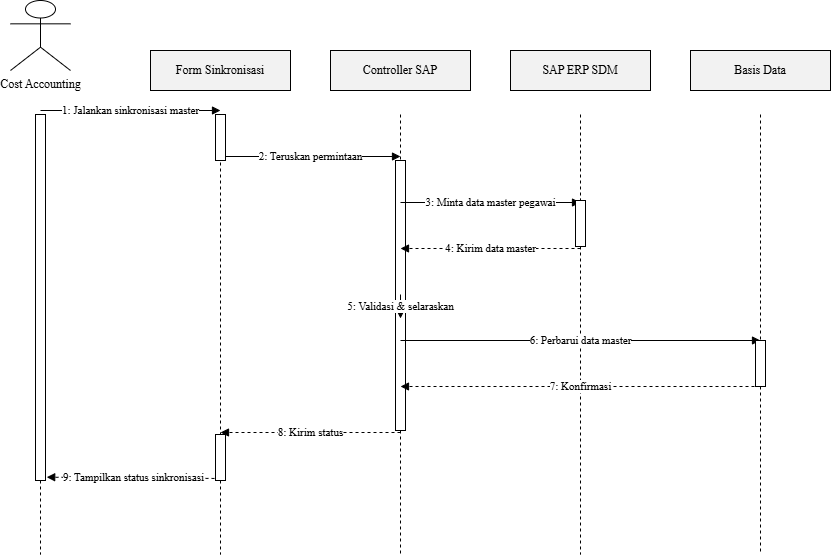

The diagram above was exported from draw.io. Its source (the exported page's mxGraphModel, read from the mxfile embedded in the PNG):
<mxGraphModel dx="304" dy="650" grid="1" gridSize="10" guides="1" tooltips="1" connect="1" arrows="1" fold="1" page="1" pageScale="1" pageWidth="850" pageHeight="1100" math="0" shadow="0">
  <root>
    <mxCell id="0" />
    <mxCell id="1" parent="0" />
    <mxCell id="25" value="" style="html=1;points=[];perimeter=orthogonalPerimeter;fillColor=#FFFFFF;strokeColor=#000000;" vertex="1" parent="1">
      <mxGeometry x="435" y="160" width="10" height="270" as="geometry" />
    </mxCell>
    <mxCell id="24" value="" style="endArrow=none;dashed=1;html=1;fontFamily=Times New Roman;" edge="1" parent="1" target="23">
      <mxGeometry relative="1" as="geometry">
        <mxPoint x="260" y="114" as="sourcePoint" />
        <mxPoint x="260" y="554" as="targetPoint" />
      </mxGeometry>
    </mxCell>
    <mxCell id="2" value="Cost Accounting" style="shape=umlActor;verticalLabelPosition=bottom;verticalAlign=top;labelPosition=center;html=1;outlineConnect=0;fontFamily=Times New Roman;" parent="1" vertex="1">
      <mxGeometry x="50" width="60" height="70" as="geometry" />
    </mxCell>
    <mxCell id="3" value="" style="endArrow=none;dashed=1;html=1;fontFamily=Times New Roman;" parent="1" edge="1">
      <mxGeometry relative="1" as="geometry">
        <mxPoint x="80" y="114" as="sourcePoint" />
        <mxPoint x="80" y="554" as="targetPoint" />
      </mxGeometry>
    </mxCell>
    <mxCell id="4" value="Form Sinkronisasi" style="rounded=0;whiteSpace=wrap;html=1;fillColor=#f2f2f2;strokeColor=#000000;fontFamily=Times New Roman;" parent="1" vertex="1">
      <mxGeometry x="190" y="50" width="140" height="40" as="geometry" />
    </mxCell>
    <mxCell id="5" value="" style="endArrow=none;dashed=1;html=1;fontFamily=Times New Roman;" parent="1" edge="1" source="23">
      <mxGeometry relative="1" as="geometry">
        <mxPoint x="260" y="114" as="sourcePoint" />
        <mxPoint x="260" y="554" as="targetPoint" />
      </mxGeometry>
    </mxCell>
    <mxCell id="6" value="Controller SAP" style="rounded=0;whiteSpace=wrap;html=1;fillColor=#f2f2f2;strokeColor=#000000;fontFamily=Times New Roman;" parent="1" vertex="1">
      <mxGeometry x="370" y="50" width="140" height="40" as="geometry" />
    </mxCell>
    <mxCell id="7" value="" style="endArrow=none;dashed=1;html=1;fontFamily=Times New Roman;" parent="1" edge="1" source="25">
      <mxGeometry relative="1" as="geometry">
        <mxPoint x="440" y="114" as="sourcePoint" />
        <mxPoint x="440" y="554" as="targetPoint" />
      </mxGeometry>
    </mxCell>
    <mxCell id="8" value="SAP ERP SDM" style="rounded=0;whiteSpace=wrap;html=1;fillColor=#f2f2f2;strokeColor=#000000;fontFamily=Times New Roman;" parent="1" vertex="1">
      <mxGeometry x="550" y="50" width="140" height="40" as="geometry" />
    </mxCell>
    <mxCell id="9" value="" style="endArrow=none;dashed=1;html=1;fontFamily=Times New Roman;" parent="1" edge="1" source="27">
      <mxGeometry relative="1" as="geometry">
        <mxPoint x="620" y="114" as="sourcePoint" />
        <mxPoint x="620" y="554" as="targetPoint" />
      </mxGeometry>
    </mxCell>
    <mxCell id="10" value="Basis Data" style="rounded=0;whiteSpace=wrap;html=1;fillColor=#f2f2f2;strokeColor=#000000;fontFamily=Times New Roman;" parent="1" vertex="1">
      <mxGeometry x="730" y="50" width="140" height="40" as="geometry" />
    </mxCell>
    <mxCell id="11" value="" style="endArrow=none;dashed=1;html=1;fontFamily=Times New Roman;" parent="1" edge="1" source="29">
      <mxGeometry relative="1" as="geometry">
        <mxPoint x="800" y="114" as="sourcePoint" />
        <mxPoint x="800" y="554" as="targetPoint" />
      </mxGeometry>
    </mxCell>
    <mxCell id="12" value="1: Jalankan sinkronisasi master" style="endArrow=block;html=1;fontFamily=Times New Roman;" parent="1" edge="1">
      <mxGeometry relative="1" as="geometry">
        <mxPoint x="80" y="110" as="sourcePoint" />
        <mxPoint x="260" y="110" as="targetPoint" />
      </mxGeometry>
    </mxCell>
    <mxCell id="13" value="2: Teruskan permintaan" style="endArrow=block;html=1;fontFamily=Times New Roman;" parent="1" edge="1">
      <mxGeometry relative="1" as="geometry">
        <mxPoint x="260" y="156" as="sourcePoint" />
        <mxPoint x="440" y="156" as="targetPoint" />
      </mxGeometry>
    </mxCell>
    <mxCell id="14" value="3: Minta data master pegawai" style="endArrow=block;html=1;fontFamily=Times New Roman;" parent="1" edge="1">
      <mxGeometry relative="1" as="geometry">
        <mxPoint x="440" y="202" as="sourcePoint" />
        <mxPoint x="620" y="202" as="targetPoint" />
      </mxGeometry>
    </mxCell>
    <mxCell id="15" value="4: Kirim data master" style="endArrow=block;html=1;dashed=1;fontFamily=Times New Roman;" parent="1" edge="1">
      <mxGeometry relative="1" as="geometry">
        <mxPoint x="620" y="248" as="sourcePoint" />
        <mxPoint x="440" y="248" as="targetPoint" />
      </mxGeometry>
    </mxCell>
    <mxCell id="16" value="5: Validasi &amp; selaraskan" style="endArrow=block;html=1;rounded=0;exitX=1;exitY=0;entryX=1;entryY=0;fontFamily=Times New Roman;" parent="1" edge="1">
      <mxGeometry relative="1" as="geometry">
        <mxPoint x="440" y="294" as="sourcePoint" />
        <mxPoint x="440" y="318" as="targetPoint" />
      </mxGeometry>
    </mxCell>
    <mxCell id="17" value="6: Perbarui data master" style="endArrow=block;html=1;fontFamily=Times New Roman;" parent="1" edge="1">
      <mxGeometry relative="1" as="geometry">
        <mxPoint x="440" y="340" as="sourcePoint" />
        <mxPoint x="800" y="340" as="targetPoint" />
      </mxGeometry>
    </mxCell>
    <mxCell id="18" value="7: Konfirmasi" style="endArrow=block;html=1;dashed=1;fontFamily=Times New Roman;" parent="1" edge="1">
      <mxGeometry relative="1" as="geometry">
        <mxPoint x="800" y="386" as="sourcePoint" />
        <mxPoint x="440" y="386" as="targetPoint" />
      </mxGeometry>
    </mxCell>
    <mxCell id="19" value="8: Kirim status" style="endArrow=block;html=1;dashed=1;fontFamily=Times New Roman;" parent="1" edge="1">
      <mxGeometry relative="1" as="geometry">
        <mxPoint x="440" y="432" as="sourcePoint" />
        <mxPoint x="260" y="432" as="targetPoint" />
      </mxGeometry>
    </mxCell>
    <mxCell id="20" value="9: Tampilkan status sinkronisasi" style="endArrow=block;html=1;dashed=1;fontFamily=Times New Roman;entryX=1.12;entryY=0.991;entryDx=0;entryDy=0;entryPerimeter=0;" parent="1" edge="1" target="21">
      <mxGeometry relative="1" as="geometry">
        <mxPoint x="260" y="478" as="sourcePoint" />
        <mxPoint x="80" y="478" as="targetPoint" />
      </mxGeometry>
    </mxCell>
    <mxCell id="21" value="" style="html=1;points=[];perimeter=orthogonalPerimeter;fillColor=#FFFFFF;strokeColor=#000000;" vertex="1" parent="1">
      <mxGeometry x="75" y="114" width="10" height="366" as="geometry" />
    </mxCell>
    <mxCell id="22" value="" style="html=1;points=[];perimeter=orthogonalPerimeter;fillColor=#FFFFFF;strokeColor=#000000;" vertex="1" parent="1">
      <mxGeometry x="255" y="114" width="10" height="46" as="geometry" />
    </mxCell>
    <mxCell id="23" value="" style="html=1;points=[];perimeter=orthogonalPerimeter;fillColor=#FFFFFF;strokeColor=#000000;" vertex="1" parent="1">
      <mxGeometry x="255" y="434" width="10" height="46" as="geometry" />
    </mxCell>
    <mxCell id="26" value="" style="endArrow=none;dashed=1;html=1;fontFamily=Times New Roman;" edge="1" parent="1" target="25">
      <mxGeometry relative="1" as="geometry">
        <mxPoint x="440" y="114" as="sourcePoint" />
        <mxPoint x="440" y="554" as="targetPoint" />
      </mxGeometry>
    </mxCell>
    <mxCell id="28" value="" style="endArrow=none;dashed=1;html=1;fontFamily=Times New Roman;" edge="1" parent="1" target="27">
      <mxGeometry relative="1" as="geometry">
        <mxPoint x="620" y="114" as="sourcePoint" />
        <mxPoint x="620" y="554" as="targetPoint" />
      </mxGeometry>
    </mxCell>
    <mxCell id="27" value="" style="html=1;points=[];perimeter=orthogonalPerimeter;fillColor=#FFFFFF;strokeColor=#000000;" vertex="1" parent="1">
      <mxGeometry x="615" y="200" width="10" height="46" as="geometry" />
    </mxCell>
    <mxCell id="30" value="" style="endArrow=none;dashed=1;html=1;fontFamily=Times New Roman;" edge="1" parent="1" target="29">
      <mxGeometry relative="1" as="geometry">
        <mxPoint x="800" y="114" as="sourcePoint" />
        <mxPoint x="800" y="554" as="targetPoint" />
      </mxGeometry>
    </mxCell>
    <mxCell id="29" value="" style="html=1;points=[];perimeter=orthogonalPerimeter;fillColor=#FFFFFF;strokeColor=#000000;" vertex="1" parent="1">
      <mxGeometry x="795" y="340" width="10" height="46" as="geometry" />
    </mxCell>
  </root>
</mxGraphModel>